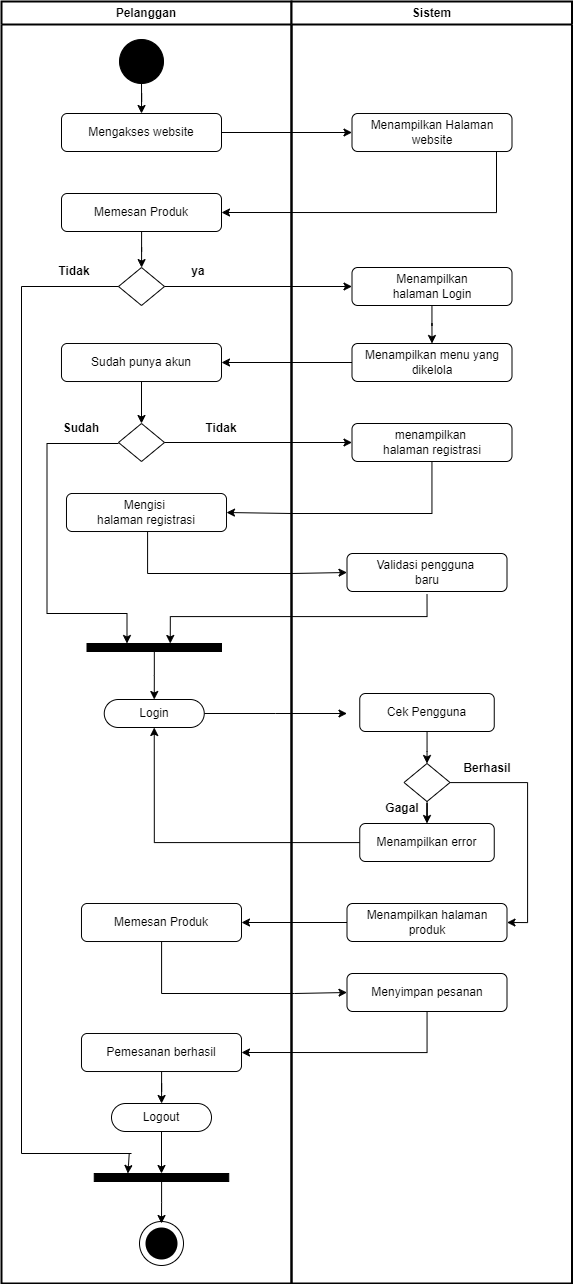

The diagram above was exported from draw.io. Its source (the exported page's mxGraphModel, read from the mxfile embedded in the PNG):
<mxGraphModel dx="1909" dy="1064" grid="1" gridSize="10" guides="1" tooltips="1" connect="1" arrows="1" fold="1" page="1" pageScale="1" pageWidth="1169" pageHeight="826" background="none" math="0" shadow="0">
  <root>
    <mxCell id="0" />
    <mxCell id="1" parent="0" />
    <mxCell id="2" value="Pelanggan" style="swimlane;whiteSpace=wrap;strokeColor=default;strokeWidth=2;" parent="1" vertex="1">
      <mxGeometry x="90" y="128" width="290" height="1282" as="geometry" />
    </mxCell>
    <mxCell id="tqakb51089AXE0RTfpCV-159" style="edgeStyle=orthogonalEdgeStyle;rounded=0;orthogonalLoop=1;jettySize=auto;html=1;entryX=0.5;entryY=0;entryDx=0;entryDy=0;" parent="2" source="5" target="tqakb51089AXE0RTfpCV-41" edge="1">
      <mxGeometry relative="1" as="geometry" />
    </mxCell>
    <mxCell id="5" value="" style="ellipse;shape=startState;fillColor=#000000;strokeColor=none;" parent="2" vertex="1">
      <mxGeometry x="120" y="40" width="40" height="40" as="geometry" />
    </mxCell>
    <mxCell id="tqakb51089AXE0RTfpCV-41" value="Mengakses website" style="rounded=1;whiteSpace=wrap;html=1;" parent="2" vertex="1">
      <mxGeometry x="60" y="112" width="160" height="38" as="geometry" />
    </mxCell>
    <mxCell id="tqakb51089AXE0RTfpCV-93" style="edgeStyle=orthogonalEdgeStyle;rounded=0;orthogonalLoop=1;jettySize=auto;html=1;" parent="2" source="tqakb51089AXE0RTfpCV-49" target="tqakb51089AXE0RTfpCV-44" edge="1">
      <mxGeometry relative="1" as="geometry" />
    </mxCell>
    <mxCell id="tqakb51089AXE0RTfpCV-49" value="Memesan Produk" style="rounded=1;whiteSpace=wrap;html=1;" parent="2" vertex="1">
      <mxGeometry x="60" y="192" width="160" height="38" as="geometry" />
    </mxCell>
    <mxCell id="tqakb51089AXE0RTfpCV-101" style="edgeStyle=orthogonalEdgeStyle;rounded=0;orthogonalLoop=1;jettySize=auto;html=1;entryX=0.5;entryY=0;entryDx=0;entryDy=0;" parent="2" source="tqakb51089AXE0RTfpCV-64" target="tqakb51089AXE0RTfpCV-97" edge="1">
      <mxGeometry relative="1" as="geometry" />
    </mxCell>
    <mxCell id="tqakb51089AXE0RTfpCV-64" value="Sudah punya akun" style="rounded=1;whiteSpace=wrap;html=1;" parent="2" vertex="1">
      <mxGeometry x="60" y="342" width="160" height="38" as="geometry" />
    </mxCell>
    <mxCell id="tqakb51089AXE0RTfpCV-44" value="" style="rhombus;whiteSpace=wrap;html=1;" parent="2" vertex="1">
      <mxGeometry x="117" y="266" width="46" height="38" as="geometry" />
    </mxCell>
    <mxCell id="tqakb51089AXE0RTfpCV-97" value="" style="rhombus;whiteSpace=wrap;html=1;container=1;" parent="2" vertex="1">
      <mxGeometry x="117" y="422" width="46" height="38" as="geometry" />
    </mxCell>
    <mxCell id="tqakb51089AXE0RTfpCV-90" value="&lt;b&gt;Tidak&lt;/b&gt;" style="text;html=1;strokeColor=none;fillColor=none;align=center;verticalAlign=middle;whiteSpace=wrap;rounded=0;" parent="2" vertex="1">
      <mxGeometry x="190" y="412" width="60" height="30" as="geometry" />
    </mxCell>
    <mxCell id="tqakb51089AXE0RTfpCV-103" value="Mengisi&amp;nbsp;&lt;br&gt;halaman registrasi" style="rounded=1;whiteSpace=wrap;html=1;" parent="2" vertex="1">
      <mxGeometry x="65" y="492" width="160" height="38" as="geometry" />
    </mxCell>
    <mxCell id="tqakb51089AXE0RTfpCV-143" style="edgeStyle=orthogonalEdgeStyle;rounded=0;orthogonalLoop=1;jettySize=auto;html=1;entryX=0.5;entryY=0;entryDx=0;entryDy=0;" parent="2" source="tqakb51089AXE0RTfpCV-77" target="tqakb51089AXE0RTfpCV-80" edge="1">
      <mxGeometry relative="1" as="geometry" />
    </mxCell>
    <mxCell id="tqakb51089AXE0RTfpCV-77" value="" style="rounded=0;whiteSpace=wrap;html=1;fillColor=#000000;" parent="2" vertex="1">
      <mxGeometry x="85.5" y="642" width="134.5" height="8" as="geometry" />
    </mxCell>
    <mxCell id="tqakb51089AXE0RTfpCV-122" value="" style="endArrow=none;html=1;rounded=0;" parent="2" edge="1">
      <mxGeometry width="50" height="50" relative="1" as="geometry">
        <mxPoint x="45.5" y="442" as="sourcePoint" />
        <mxPoint x="117" y="442" as="targetPoint" />
      </mxGeometry>
    </mxCell>
    <mxCell id="tqakb51089AXE0RTfpCV-123" value="" style="endArrow=none;html=1;rounded=0;" parent="2" edge="1">
      <mxGeometry width="50" height="50" relative="1" as="geometry">
        <mxPoint x="45.5" y="442" as="sourcePoint" />
        <mxPoint x="45.5" y="612" as="targetPoint" />
      </mxGeometry>
    </mxCell>
    <mxCell id="tqakb51089AXE0RTfpCV-124" value="" style="endArrow=none;html=1;rounded=0;endFill=0;startArrow=classic;startFill=1;" parent="2" edge="1">
      <mxGeometry width="50" height="50" relative="1" as="geometry">
        <mxPoint x="125.5" y="642" as="sourcePoint" />
        <mxPoint x="125.49999999999999" y="612" as="targetPoint" />
      </mxGeometry>
    </mxCell>
    <mxCell id="tqakb51089AXE0RTfpCV-125" value="" style="endArrow=none;html=1;rounded=0;" parent="2" edge="1">
      <mxGeometry width="50" height="50" relative="1" as="geometry">
        <mxPoint x="45.5" y="612" as="sourcePoint" />
        <mxPoint x="125.5" y="612" as="targetPoint" />
      </mxGeometry>
    </mxCell>
    <mxCell id="tqakb51089AXE0RTfpCV-126" style="edgeStyle=orthogonalEdgeStyle;rounded=0;orthogonalLoop=1;jettySize=auto;html=1;" parent="2" source="tqakb51089AXE0RTfpCV-80" edge="1">
      <mxGeometry relative="1" as="geometry">
        <mxPoint x="345.5" y="712" as="targetPoint" />
      </mxGeometry>
    </mxCell>
    <mxCell id="tqakb51089AXE0RTfpCV-80" value="Login" style="rounded=1;whiteSpace=wrap;html=1;shadow=0;arcSize=50;" parent="2" vertex="1">
      <mxGeometry x="102.75" y="698" width="100" height="28" as="geometry" />
    </mxCell>
    <mxCell id="tqakb51089AXE0RTfpCV-144" value="Memesan Produk" style="rounded=1;whiteSpace=wrap;html=1;" parent="2" vertex="1">
      <mxGeometry x="80" y="902" width="160" height="38" as="geometry" />
    </mxCell>
    <mxCell id="tqakb51089AXE0RTfpCV-154" style="edgeStyle=orthogonalEdgeStyle;rounded=0;orthogonalLoop=1;jettySize=auto;html=1;" parent="2" source="tqakb51089AXE0RTfpCV-147" target="tqakb51089AXE0RTfpCV-152" edge="1">
      <mxGeometry relative="1" as="geometry" />
    </mxCell>
    <mxCell id="tqakb51089AXE0RTfpCV-147" value="Pemesanan berhasil" style="rounded=1;whiteSpace=wrap;html=1;" parent="2" vertex="1">
      <mxGeometry x="80" y="1032" width="160" height="38" as="geometry" />
    </mxCell>
    <mxCell id="tqakb51089AXE0RTfpCV-155" style="edgeStyle=orthogonalEdgeStyle;rounded=0;orthogonalLoop=1;jettySize=auto;html=1;entryX=0.5;entryY=0;entryDx=0;entryDy=0;" parent="2" source="tqakb51089AXE0RTfpCV-152" target="tqakb51089AXE0RTfpCV-153" edge="1">
      <mxGeometry relative="1" as="geometry" />
    </mxCell>
    <mxCell id="tqakb51089AXE0RTfpCV-152" value="Logout" style="rounded=1;whiteSpace=wrap;html=1;shadow=0;arcSize=50;" parent="2" vertex="1">
      <mxGeometry x="110" y="1102" width="100" height="28" as="geometry" />
    </mxCell>
    <mxCell id="tqakb51089AXE0RTfpCV-142" style="edgeStyle=orthogonalEdgeStyle;rounded=0;orthogonalLoop=1;jettySize=auto;html=1;entryX=0.619;entryY=-0.375;entryDx=0;entryDy=0;entryPerimeter=0;" parent="2" edge="1">
      <mxGeometry relative="1" as="geometry">
        <mxPoint x="425.5238095238094" y="593.0000000000001" as="sourcePoint" />
        <mxPoint x="168.75549999999998" y="642" as="targetPoint" />
        <Array as="points">
          <mxPoint x="426" y="615" />
          <mxPoint x="169" y="615" />
        </Array>
      </mxGeometry>
    </mxCell>
    <mxCell id="tqakb51089AXE0RTfpCV-157" style="edgeStyle=orthogonalEdgeStyle;rounded=0;orthogonalLoop=1;jettySize=auto;html=1;" parent="2" source="tqakb51089AXE0RTfpCV-153" target="tqakb51089AXE0RTfpCV-84" edge="1">
      <mxGeometry relative="1" as="geometry" />
    </mxCell>
    <mxCell id="tqakb51089AXE0RTfpCV-153" value="" style="rounded=0;whiteSpace=wrap;html=1;fillColor=#000000;" parent="2" vertex="1">
      <mxGeometry x="92.75" y="1172" width="134.5" height="8" as="geometry" />
    </mxCell>
    <mxCell id="tqakb51089AXE0RTfpCV-84" value="" style="ellipse;shape=startState;fillColor=#000000;strokeColor=none;" parent="2" vertex="1">
      <mxGeometry x="140" y="1222" width="40" height="40" as="geometry" />
    </mxCell>
    <mxCell id="tqakb51089AXE0RTfpCV-158" value="&lt;b&gt;Sudah&lt;/b&gt;" style="text;html=1;strokeColor=none;fillColor=none;align=center;verticalAlign=middle;whiteSpace=wrap;rounded=0;" parent="2" vertex="1">
      <mxGeometry x="50" y="412" width="60" height="30" as="geometry" />
    </mxCell>
    <mxCell id="tqakb51089AXE0RTfpCV-161" value="&lt;b&gt;ya&lt;/b&gt;" style="text;html=1;strokeColor=none;fillColor=none;align=center;verticalAlign=middle;whiteSpace=wrap;rounded=0;" parent="2" vertex="1">
      <mxGeometry x="167.25" y="255" width="60" height="30" as="geometry" />
    </mxCell>
    <mxCell id="tqakb51089AXE0RTfpCV-163" value="" style="endArrow=none;html=1;rounded=0;" parent="2" edge="1">
      <mxGeometry width="50" height="50" relative="1" as="geometry">
        <mxPoint x="20" y="285" as="sourcePoint" />
        <mxPoint x="117" y="285" as="targetPoint" />
      </mxGeometry>
    </mxCell>
    <mxCell id="tqakb51089AXE0RTfpCV-164" value="" style="endArrow=none;html=1;rounded=0;" parent="2" edge="1">
      <mxGeometry width="50" height="50" relative="1" as="geometry">
        <mxPoint x="20" y="1152" as="sourcePoint" />
        <mxPoint x="20" y="285" as="targetPoint" />
      </mxGeometry>
    </mxCell>
    <mxCell id="tqakb51089AXE0RTfpCV-165" value="" style="endArrow=none;html=1;rounded=0;" parent="2" edge="1">
      <mxGeometry width="50" height="50" relative="1" as="geometry">
        <mxPoint x="20" y="1152" as="sourcePoint" />
        <mxPoint x="130" y="1152" as="targetPoint" />
      </mxGeometry>
    </mxCell>
    <mxCell id="tqakb51089AXE0RTfpCV-166" value="" style="endArrow=classic;html=1;rounded=0;entryX=0.25;entryY=0;entryDx=0;entryDy=0;" parent="2" target="tqakb51089AXE0RTfpCV-153" edge="1">
      <mxGeometry width="50" height="50" relative="1" as="geometry">
        <mxPoint x="127.75" y="1152" as="sourcePoint" />
        <mxPoint x="177.75" y="1102" as="targetPoint" />
      </mxGeometry>
    </mxCell>
    <mxCell id="tqakb51089AXE0RTfpCV-167" value="&lt;b&gt;Tidak&lt;/b&gt;" style="text;html=1;strokeColor=none;fillColor=none;align=center;verticalAlign=middle;whiteSpace=wrap;rounded=0;" parent="2" vertex="1">
      <mxGeometry x="42.75" y="255" width="60" height="30" as="geometry" />
    </mxCell>
    <mxCell id="YXCgjKGpCE6xOItp18py-5" value="" style="ellipse;shape=startState;fillColor=#000000;strokeColor=default;" parent="2" vertex="1">
      <mxGeometry x="114" y="34" width="52" height="52" as="geometry" />
    </mxCell>
    <mxCell id="YXCgjKGpCE6xOItp18py-43" value="" style="ellipse;shape=startState;fillColor=none;strokeColor=default;" parent="2" vertex="1">
      <mxGeometry x="134" y="1216" width="52" height="52" as="geometry" />
    </mxCell>
    <mxCell id="3" value="Sistem" style="swimlane;whiteSpace=wrap;strokeWidth=2;" parent="1" vertex="1">
      <mxGeometry x="380" y="128" width="280.5" height="1282" as="geometry" />
    </mxCell>
    <mxCell id="tqakb51089AXE0RTfpCV-43" value="Menampilkan Halaman&lt;br&gt;website" style="rounded=1;whiteSpace=wrap;html=1;" parent="3" vertex="1">
      <mxGeometry x="60.5" y="112" width="160" height="38" as="geometry" />
    </mxCell>
    <mxCell id="tqakb51089AXE0RTfpCV-104" style="edgeStyle=orthogonalEdgeStyle;rounded=0;orthogonalLoop=1;jettySize=auto;html=1;entryX=0.5;entryY=0;entryDx=0;entryDy=0;" parent="3" source="tqakb51089AXE0RTfpCV-46" target="tqakb51089AXE0RTfpCV-53" edge="1">
      <mxGeometry relative="1" as="geometry" />
    </mxCell>
    <mxCell id="tqakb51089AXE0RTfpCV-46" value="Menampilkan &lt;br&gt;halaman&amp;nbsp;Login" style="rounded=1;whiteSpace=wrap;html=1;" parent="3" vertex="1">
      <mxGeometry x="60.5" y="266" width="160" height="38" as="geometry" />
    </mxCell>
    <mxCell id="tqakb51089AXE0RTfpCV-53" value="Menampilkan menu yang&lt;br&gt;dikelola" style="rounded=1;whiteSpace=wrap;html=1;" parent="3" vertex="1">
      <mxGeometry x="60.5" y="342" width="160" height="38" as="geometry" />
    </mxCell>
    <mxCell id="tqakb51089AXE0RTfpCV-65" value="menampilkan&amp;nbsp;&lt;br&gt;halaman registrasi" style="rounded=1;whiteSpace=wrap;html=1;" parent="3" vertex="1">
      <mxGeometry x="60.5" y="422" width="160" height="38" as="geometry" />
    </mxCell>
    <mxCell id="tqakb51089AXE0RTfpCV-109" value="Validasi pengguna&amp;nbsp;&lt;br&gt;baru" style="rounded=1;whiteSpace=wrap;html=1;" parent="3" vertex="1">
      <mxGeometry x="55.5" y="552" width="160" height="38" as="geometry" />
    </mxCell>
    <mxCell id="tqakb51089AXE0RTfpCV-131" style="edgeStyle=orthogonalEdgeStyle;rounded=0;orthogonalLoop=1;jettySize=auto;html=1;entryX=0.5;entryY=0;entryDx=0;entryDy=0;" parent="3" source="tqakb51089AXE0RTfpCV-127" target="tqakb51089AXE0RTfpCV-130" edge="1">
      <mxGeometry relative="1" as="geometry" />
    </mxCell>
    <mxCell id="tqakb51089AXE0RTfpCV-127" value="Cek Pengguna" style="rounded=1;whiteSpace=wrap;html=1;" parent="3" vertex="1">
      <mxGeometry x="68.25" y="692" width="134.5" height="38" as="geometry" />
    </mxCell>
    <mxCell id="tqakb51089AXE0RTfpCV-133" style="edgeStyle=orthogonalEdgeStyle;rounded=0;orthogonalLoop=1;jettySize=auto;html=1;entryX=0.5;entryY=0;entryDx=0;entryDy=0;" parent="3" source="tqakb51089AXE0RTfpCV-130" target="tqakb51089AXE0RTfpCV-132" edge="1">
      <mxGeometry relative="1" as="geometry" />
    </mxCell>
    <mxCell id="tqakb51089AXE0RTfpCV-137" style="edgeStyle=orthogonalEdgeStyle;rounded=0;orthogonalLoop=1;jettySize=auto;html=1;entryX=1;entryY=0.5;entryDx=0;entryDy=0;" parent="3" source="tqakb51089AXE0RTfpCV-130" target="tqakb51089AXE0RTfpCV-135" edge="1">
      <mxGeometry relative="1" as="geometry">
        <Array as="points">
          <mxPoint x="236" y="781" />
          <mxPoint x="236" y="921" />
        </Array>
      </mxGeometry>
    </mxCell>
    <mxCell id="tqakb51089AXE0RTfpCV-130" value="" style="rhombus;whiteSpace=wrap;html=1;" parent="3" vertex="1">
      <mxGeometry x="112.5" y="762" width="46" height="38" as="geometry" />
    </mxCell>
    <mxCell id="tqakb51089AXE0RTfpCV-132" value="Menampilkan error" style="rounded=1;whiteSpace=wrap;html=1;" parent="3" vertex="1">
      <mxGeometry x="68.25" y="822" width="134.5" height="38" as="geometry" />
    </mxCell>
    <mxCell id="tqakb51089AXE0RTfpCV-135" value="Menampilkan halaman produk" style="rounded=1;whiteSpace=wrap;html=1;" parent="3" vertex="1">
      <mxGeometry x="55.5" y="902" width="160" height="38" as="geometry" />
    </mxCell>
    <mxCell id="tqakb51089AXE0RTfpCV-139" value="&lt;b&gt;Gagal&lt;/b&gt;" style="text;html=1;strokeColor=none;fillColor=none;align=center;verticalAlign=middle;whiteSpace=wrap;rounded=0;" parent="3" vertex="1">
      <mxGeometry x="80.5" y="792" width="60" height="30" as="geometry" />
    </mxCell>
    <mxCell id="tqakb51089AXE0RTfpCV-138" value="&lt;b&gt;Berhasil&lt;/b&gt;" style="text;html=1;strokeColor=none;fillColor=none;align=center;verticalAlign=middle;whiteSpace=wrap;rounded=0;" parent="3" vertex="1">
      <mxGeometry x="165.5" y="752" width="60" height="30" as="geometry" />
    </mxCell>
    <mxCell id="tqakb51089AXE0RTfpCV-146" value="Menyimpan pesanan" style="rounded=1;whiteSpace=wrap;html=1;" parent="3" vertex="1">
      <mxGeometry x="55.5" y="972" width="160" height="38" as="geometry" />
    </mxCell>
    <mxCell id="tqakb51089AXE0RTfpCV-87" style="edgeStyle=orthogonalEdgeStyle;rounded=0;orthogonalLoop=1;jettySize=auto;html=1;" parent="1" source="tqakb51089AXE0RTfpCV-41" target="tqakb51089AXE0RTfpCV-43" edge="1">
      <mxGeometry relative="1" as="geometry" />
    </mxCell>
    <mxCell id="tqakb51089AXE0RTfpCV-92" style="edgeStyle=orthogonalEdgeStyle;rounded=0;orthogonalLoop=1;jettySize=auto;html=1;entryX=1;entryY=0.5;entryDx=0;entryDy=0;" parent="1" source="tqakb51089AXE0RTfpCV-43" target="tqakb51089AXE0RTfpCV-49" edge="1">
      <mxGeometry relative="1" as="geometry">
        <Array as="points">
          <mxPoint x="585" y="339" />
        </Array>
      </mxGeometry>
    </mxCell>
    <mxCell id="tqakb51089AXE0RTfpCV-95" style="edgeStyle=orthogonalEdgeStyle;rounded=0;orthogonalLoop=1;jettySize=auto;html=1;entryX=0;entryY=0.5;entryDx=0;entryDy=0;" parent="1" source="tqakb51089AXE0RTfpCV-44" target="tqakb51089AXE0RTfpCV-46" edge="1">
      <mxGeometry relative="1" as="geometry" />
    </mxCell>
    <mxCell id="tqakb51089AXE0RTfpCV-107" style="edgeStyle=orthogonalEdgeStyle;rounded=0;orthogonalLoop=1;jettySize=auto;html=1;entryX=1;entryY=0.5;entryDx=0;entryDy=0;" parent="1" source="tqakb51089AXE0RTfpCV-53" target="tqakb51089AXE0RTfpCV-64" edge="1">
      <mxGeometry relative="1" as="geometry" />
    </mxCell>
    <mxCell id="tqakb51089AXE0RTfpCV-102" style="edgeStyle=orthogonalEdgeStyle;rounded=0;orthogonalLoop=1;jettySize=auto;html=1;entryX=0;entryY=0.5;entryDx=0;entryDy=0;" parent="1" source="tqakb51089AXE0RTfpCV-97" target="tqakb51089AXE0RTfpCV-65" edge="1">
      <mxGeometry relative="1" as="geometry" />
    </mxCell>
    <mxCell id="tqakb51089AXE0RTfpCV-112" style="edgeStyle=orthogonalEdgeStyle;rounded=0;orthogonalLoop=1;jettySize=auto;html=1;entryX=1;entryY=0.5;entryDx=0;entryDy=0;" parent="1" source="tqakb51089AXE0RTfpCV-65" target="tqakb51089AXE0RTfpCV-103" edge="1">
      <mxGeometry relative="1" as="geometry">
        <Array as="points">
          <mxPoint x="521" y="640" />
          <mxPoint x="380" y="640" />
          <mxPoint x="380" y="639" />
        </Array>
      </mxGeometry>
    </mxCell>
    <mxCell id="tqakb51089AXE0RTfpCV-136" style="edgeStyle=orthogonalEdgeStyle;rounded=0;orthogonalLoop=1;jettySize=auto;html=1;entryX=0.5;entryY=1;entryDx=0;entryDy=0;" parent="1" source="tqakb51089AXE0RTfpCV-132" target="tqakb51089AXE0RTfpCV-80" edge="1">
      <mxGeometry relative="1" as="geometry" />
    </mxCell>
    <mxCell id="tqakb51089AXE0RTfpCV-141" style="edgeStyle=orthogonalEdgeStyle;rounded=0;orthogonalLoop=1;jettySize=auto;html=1;entryX=0;entryY=0.5;entryDx=0;entryDy=0;" parent="1" source="tqakb51089AXE0RTfpCV-103" target="tqakb51089AXE0RTfpCV-109" edge="1">
      <mxGeometry relative="1" as="geometry">
        <Array as="points">
          <mxPoint x="236" y="700" />
          <mxPoint x="380" y="700" />
          <mxPoint x="380" y="699" />
        </Array>
      </mxGeometry>
    </mxCell>
    <mxCell id="tqakb51089AXE0RTfpCV-145" style="edgeStyle=orthogonalEdgeStyle;rounded=0;orthogonalLoop=1;jettySize=auto;html=1;entryX=1;entryY=0.5;entryDx=0;entryDy=0;" parent="1" source="tqakb51089AXE0RTfpCV-135" target="tqakb51089AXE0RTfpCV-144" edge="1">
      <mxGeometry relative="1" as="geometry" />
    </mxCell>
    <mxCell id="tqakb51089AXE0RTfpCV-149" style="edgeStyle=orthogonalEdgeStyle;rounded=0;orthogonalLoop=1;jettySize=auto;html=1;entryX=1;entryY=0.5;entryDx=0;entryDy=0;" parent="1" source="tqakb51089AXE0RTfpCV-146" target="tqakb51089AXE0RTfpCV-147" edge="1">
      <mxGeometry relative="1" as="geometry">
        <Array as="points">
          <mxPoint x="516" y="1179" />
        </Array>
      </mxGeometry>
    </mxCell>
    <mxCell id="tqakb51089AXE0RTfpCV-151" style="edgeStyle=orthogonalEdgeStyle;rounded=0;orthogonalLoop=1;jettySize=auto;html=1;entryX=0;entryY=0.5;entryDx=0;entryDy=0;" parent="1" source="tqakb51089AXE0RTfpCV-144" target="tqakb51089AXE0RTfpCV-146" edge="1">
      <mxGeometry relative="1" as="geometry">
        <Array as="points">
          <mxPoint x="250" y="1120" />
          <mxPoint x="383" y="1120" />
          <mxPoint x="383" y="1119" />
        </Array>
      </mxGeometry>
    </mxCell>
  </root>
</mxGraphModel>